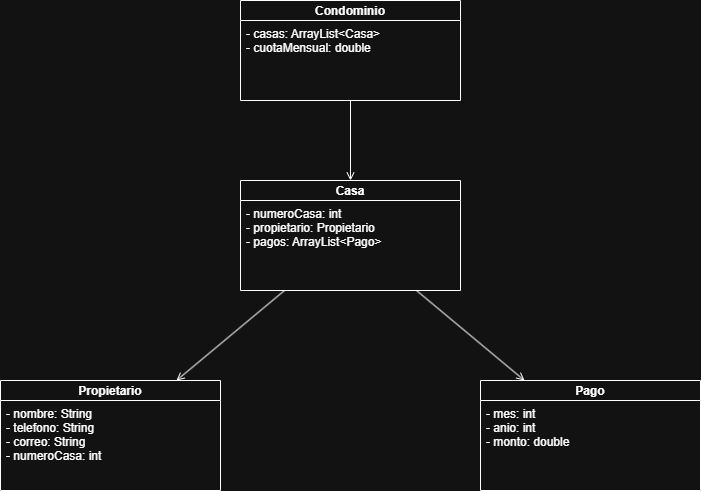

The diagram above was exported from draw.io. Its source (the exported page's mxGraphModel, read from the mxfile embedded in the PNG):
<mxGraphModel dx="766" dy="454" grid="1" gridSize="10" guides="1" tooltips="1" connect="1" arrows="1" fold="1" page="1" pageScale="1" pageWidth="827" pageHeight="1169" math="0" shadow="0">
  <root>
    <mxCell id="0" />
    <mxCell id="1" parent="0" />
    <mxCell id="2" parent="1" style="swimlane;startSize=20;" value="Condominio" vertex="1">
      <mxGeometry height="100" width="220" x="300" y="40" as="geometry" />
    </mxCell>
    <mxCell id="3" parent="2" style="text;align=left;spacingLeft=4;" value="- casas: ArrayList&lt;Casa&gt;&#10;- cuotaMensual: double" vertex="1">
      <mxGeometry height="80" width="220" y="20" as="geometry" />
    </mxCell>
    <mxCell id="4" parent="1" style="swimlane;startSize=20;" value="Casa" vertex="1">
      <mxGeometry height="110" width="220" x="300" y="220" as="geometry" />
    </mxCell>
    <mxCell id="5" parent="4" style="text;align=left;spacingLeft=4;" value="- numeroCasa: int&#10;- propietario: Propietario&#10;- pagos: ArrayList&lt;Pago&gt;" vertex="1">
      <mxGeometry height="90" width="220" y="20" as="geometry" />
    </mxCell>
    <mxCell id="6" parent="1" style="swimlane;startSize=20;" value="Propietario" vertex="1">
      <mxGeometry height="110" width="220" x="60" y="420" as="geometry" />
    </mxCell>
    <mxCell id="7" parent="6" style="text;align=left;spacingLeft=4;" value="- nombre: String&#10;- telefono: String&#10;- correo: String&#10;- numeroCasa: int" vertex="1">
      <mxGeometry height="90" width="220" y="20" as="geometry" />
    </mxCell>
    <mxCell id="8" parent="1" style="swimlane;startSize=20;" value="Pago" vertex="1">
      <mxGeometry height="110" width="220" x="540" y="420" as="geometry" />
    </mxCell>
    <mxCell id="9" parent="8" style="text;align=left;spacingLeft=4;" value="- mes: int&#10;- anio: int&#10;- monto: double" vertex="1">
      <mxGeometry height="90" width="220" y="20" as="geometry" />
    </mxCell>
    <mxCell id="10" edge="1" parent="1" source="2" style="endArrow=open;" target="4">
      <mxGeometry relative="1" as="geometry" />
    </mxCell>
    <mxCell id="11" edge="1" parent="1" source="4" style="endArrow=open;" target="6">
      <mxGeometry relative="1" as="geometry" />
    </mxCell>
    <mxCell id="12" edge="1" parent="1" source="4" style="endArrow=open;" target="8">
      <mxGeometry relative="1" as="geometry" />
    </mxCell>
  </root>
</mxGraphModel>